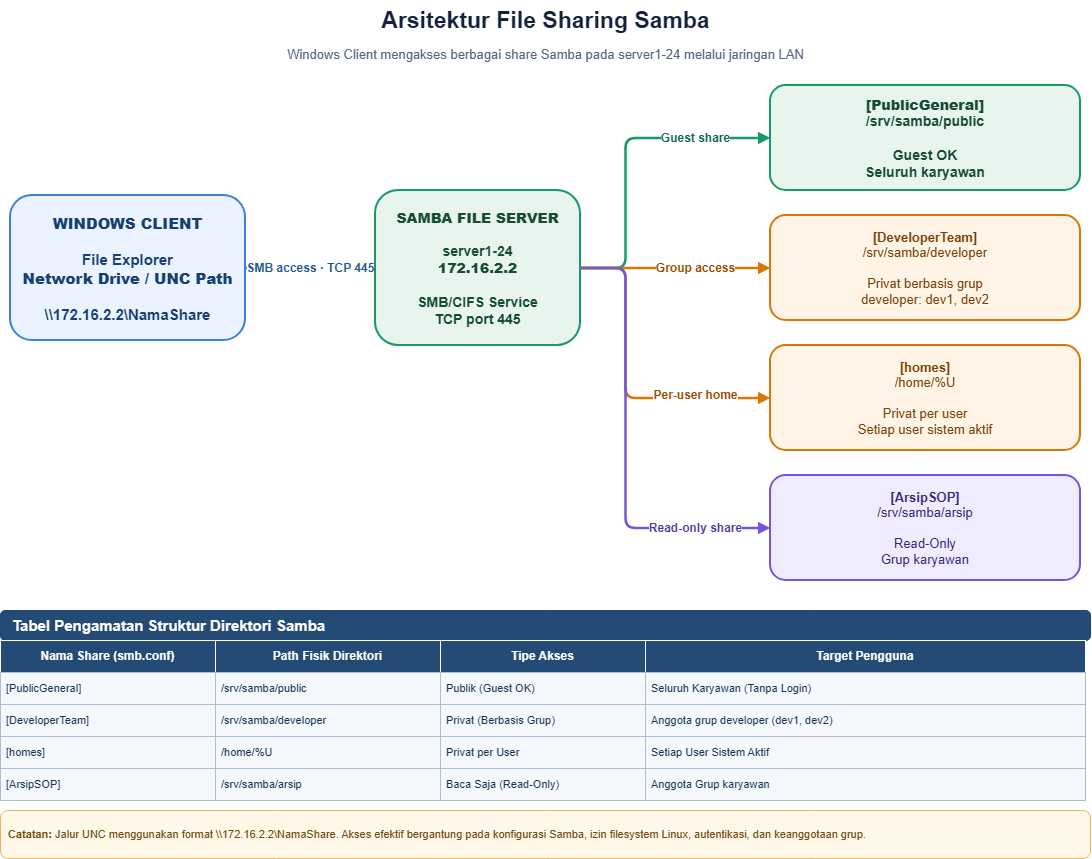

The diagram above was exported from draw.io. Its source (the exported page's mxGraphModel, read from the mxfile embedded in the PNG):
<mxGraphModel dx="1122" dy="625" grid="1" gridSize="10" guides="1" tooltips="1" connect="1" arrows="1" fold="1" page="1" pageScale="1" pageWidth="1169" pageHeight="900" math="0" shadow="0">
  <root>
    <mxCell id="0" />
    <mxCell id="1" parent="0" />
    <mxCell id="title" parent="1" style="text;html=1;align=center;verticalAlign=middle;fontSize=23;fontStyle=1;fontColor=#14213D;" value="Arsitektur File Sharing Samba" vertex="1">
      <mxGeometry height="40" width="1090" x="35" y="15" as="geometry" />
    </mxCell>
    <mxCell id="sub" parent="1" style="text;html=1;align=center;verticalAlign=middle;fontSize=13;fontColor=#526581;" value="Windows Client mengakses berbagai share Samba pada server1-24 melalui jaringan LAN" vertex="1">
      <mxGeometry height="28" width="1090" x="35" y="55" as="geometry" />
    </mxCell>
    <mxCell id="client" parent="1" style="rounded=1;whiteSpace=wrap;html=1;fillColor=#EAF3FF;strokeColor=#3984D6;strokeWidth=2;fontColor=#173F70;fontSize=15;fontStyle=1;align=center;verticalAlign=middle;spacing=10;" value="&lt;b&gt;WINDOWS CLIENT&lt;/b&gt;&lt;br&gt;&lt;br&gt;File Explorer&lt;br&gt;&lt;b&gt;Network Drive / UNC Path&lt;/b&gt;&lt;br&gt;&lt;br&gt;\\172.16.2.2\NamaShare" vertex="1">
      <mxGeometry height="145" width="235" x="45" y="210" as="geometry" />
    </mxCell>
    <mxCell id="server" parent="1" style="rounded=1;whiteSpace=wrap;html=1;fillColor=#E8F5EE;strokeColor=#169B62;strokeWidth=2;fontColor=#164B36;fontSize=14;fontStyle=1;align=center;verticalAlign=middle;spacing=9;" value="&lt;b&gt;SAMBA FILE SERVER&lt;/b&gt;&lt;br&gt;&lt;br&gt;server1-24&lt;br&gt;&lt;b&gt;172.16.2.2&lt;/b&gt;&lt;br&gt;&lt;br&gt;SMB/CIFS Service&lt;br&gt;TCP port 445" vertex="1">
      <mxGeometry height="155" width="205" x="410" y="205" as="geometry" />
    </mxCell>
    <mxCell id="pub" parent="1" style="rounded=1;whiteSpace=wrap;html=1;fillColor=#E8F5EE;strokeColor=#169B62;strokeWidth=2;fontColor=#164B36;fontSize=14;fontStyle=1;align=center;verticalAlign=middle;spacing=9;" value="&lt;b&gt;[PublicGeneral]&lt;/b&gt;&lt;br&gt;/srv/samba/public&lt;br&gt;&lt;br&gt;Guest OK&lt;br&gt;Seluruh karyawan" vertex="1">
      <mxGeometry height="105" width="310" x="805" y="100" as="geometry" />
    </mxCell>
    <mxCell id="dev" parent="1" style="rounded=1;whiteSpace=wrap;html=1;fillColor=#FFF4E5;strokeColor=#D97706;strokeWidth=2;fontColor=#79420B;fontSize=13;align=center;verticalAlign=middle;spacing=8;" value="&lt;b&gt;[DeveloperTeam]&lt;/b&gt;&lt;br&gt;/srv/samba/developer&lt;br&gt;&lt;br&gt;Privat berbasis grup&lt;br&gt;developer: dev1, dev2" vertex="1">
      <mxGeometry height="105" width="310" x="805" y="230" as="geometry" />
    </mxCell>
    <mxCell id="homes" parent="1" style="rounded=1;whiteSpace=wrap;html=1;fillColor=#FFF4E5;strokeColor=#D97706;strokeWidth=2;fontColor=#79420B;fontSize=13;align=center;verticalAlign=middle;spacing=8;" value="&lt;b&gt;[homes]&lt;/b&gt;&lt;br&gt;/home/%U&lt;br&gt;&lt;br&gt;Privat per user&lt;br&gt;Setiap user sistem aktif" vertex="1">
      <mxGeometry height="105" width="310" x="805" y="360" as="geometry" />
    </mxCell>
    <mxCell id="arsip" parent="1" style="rounded=1;whiteSpace=wrap;html=1;fillColor=#F0ECFF;strokeColor=#7656D6;strokeWidth=2;fontColor=#382477;fontSize=13;align=center;verticalAlign=middle;spacing=8;" value="&lt;b&gt;[ArsipSOP]&lt;/b&gt;&lt;br&gt;/srv/samba/arsip&lt;br&gt;&lt;br&gt;Read-Only&lt;br&gt;Grup karyawan" vertex="1">
      <mxGeometry height="105" width="310" x="805" y="490" as="geometry" />
    </mxCell>
    <mxCell id="e0" edge="1" parent="1" source="client" style="edgeStyle=orthogonalEdgeStyle;rounded=1;html=1;strokeColor=#3984D6;strokeWidth=2.5;endArrow=block;endFill=1;fontSize=12;fontStyle=1;fontColor=#245A91;labelBackgroundColor=#FFFFFF;" target="server" value="SMB access · TCP 445">
      <mxGeometry relative="1" as="geometry" />
    </mxCell>
    <mxCell id="e1" edge="1" parent="1" source="server" style="edgeStyle=orthogonalEdgeStyle;rounded=1;html=1;strokeColor=#169B62;strokeWidth=2.5;endArrow=block;endFill=1;fontSize=12;fontStyle=1;fontColor=#146B45;labelBackgroundColor=#FFFFFF;" target="pub" value="Guest share">
      <mxGeometry relative="1" x="0.5312" as="geometry">
        <mxPoint as="offset" />
        <Array as="points">
          <mxPoint x="660" y="282.5" />
          <mxPoint x="660" y="152.5" />
        </Array>
      </mxGeometry>
    </mxCell>
    <mxCell id="e2" edge="1" parent="1" source="server" style="edgeStyle=orthogonalEdgeStyle;rounded=1;html=1;strokeColor=#D97706;strokeWidth=2.5;endArrow=block;endFill=1;fontSize=12;fontStyle=1;fontColor=#9A4D00;labelBackgroundColor=#FFFFFF;" target="dev" value="Group access">
      <mxGeometry relative="1" x="0.2105" as="geometry">
        <mxPoint as="offset" />
      </mxGeometry>
    </mxCell>
    <mxCell id="e3" edge="1" parent="1" source="server" style="edgeStyle=orthogonalEdgeStyle;rounded=1;html=1;strokeColor=#D97706;strokeWidth=2.5;endArrow=block;endFill=1;fontSize=12;fontStyle=1;fontColor=#9A4D00;labelBackgroundColor=#FFFFFF;entryX=0;entryY=0.5;entryDx=0;entryDy=0;exitX=1;exitY=0.5;exitDx=0;exitDy=0;" target="homes" value="Per-user home">
      <mxGeometry relative="1" x="0.5313" y="2" as="geometry">
        <mxPoint y="-1" as="offset" />
        <Array as="points">
          <mxPoint x="660" y="282.5" />
          <mxPoint x="660" y="412.5" />
        </Array>
        <mxPoint x="530" y="400" as="sourcePoint" />
        <mxPoint x="720" y="530" as="targetPoint" />
      </mxGeometry>
    </mxCell>
    <mxCell id="e4" edge="1" parent="1" source="server" style="edgeStyle=orthogonalEdgeStyle;rounded=1;html=1;strokeColor=#7656D6;strokeWidth=2.5;endArrow=block;endFill=1;fontSize=12;fontStyle=1;fontColor=#5537A3;labelBackgroundColor=#FFFFFF;exitX=1;exitY=0.5;exitDx=0;exitDy=0;entryX=0;entryY=0.5;entryDx=0;entryDy=0;" target="arsip" value="Read-only share">
      <mxGeometry relative="1" x="0.6667" as="geometry">
        <mxPoint as="offset" />
        <Array as="points">
          <mxPoint x="660" y="282.5" />
          <mxPoint x="660" y="542.5" />
        </Array>
        <mxPoint x="475" y="395" as="sourcePoint" />
        <mxPoint x="610" y="460" as="targetPoint" />
      </mxGeometry>
    </mxCell>
    <mxCell id="tt" parent="1" style="rounded=1;whiteSpace=wrap;html=1;fillColor=#244B75;strokeColor=#244B75;fontColor=#FFFFFF;fontStyle=1;fontSize=15;align=left;verticalAlign=middle;spacingLeft=10;" value="Tabel Pengamatan Struktur Direktori Samba" vertex="1">
      <mxGeometry height="30" width="1090" x="35" y="625" as="geometry" />
    </mxCell>
    <mxCell id="h0" parent="1" style="rounded=0;whiteSpace=wrap;html=1;fillColor=#244B75;strokeColor=#FFFFFF;fontColor=#FFFFFF;fontStyle=1;fontSize=12;align=center;verticalAlign=middle;" value="Nama Share (smb.conf)" vertex="1">
      <mxGeometry height="32" width="215" x="35" y="655" as="geometry" />
    </mxCell>
    <mxCell id="h1" parent="1" style="rounded=0;whiteSpace=wrap;html=1;fillColor=#244B75;strokeColor=#FFFFFF;fontColor=#FFFFFF;fontStyle=1;fontSize=12;align=center;verticalAlign=middle;" value="Path Fisik Direktori" vertex="1">
      <mxGeometry height="32" width="225" x="250" y="655" as="geometry" />
    </mxCell>
    <mxCell id="h2" parent="1" style="rounded=0;whiteSpace=wrap;html=1;fillColor=#244B75;strokeColor=#FFFFFF;fontColor=#FFFFFF;fontStyle=1;fontSize=12;align=center;verticalAlign=middle;" value="Tipe Akses" vertex="1">
      <mxGeometry height="32" width="205" x="475" y="655" as="geometry" />
    </mxCell>
    <mxCell id="h3" parent="1" style="rounded=0;whiteSpace=wrap;html=1;fillColor=#244B75;strokeColor=#FFFFFF;fontColor=#FFFFFF;fontStyle=1;fontSize=12;align=center;verticalAlign=middle;" value="Target Pengguna" vertex="1">
      <mxGeometry height="32" width="440" x="680" y="655" as="geometry" />
    </mxCell>
    <mxCell id="r0c0" parent="1" style="rounded=0;whiteSpace=wrap;html=1;fillColor=#F5F8FC;strokeColor=#A9BED6;fontColor=#183153;fontSize=11;align=left;verticalAlign=middle;spacing=6;" value="[PublicGeneral]" vertex="1">
      <mxGeometry height="32" width="215" x="35" y="687" as="geometry" />
    </mxCell>
    <mxCell id="r0c1" parent="1" style="rounded=0;whiteSpace=wrap;html=1;fillColor=#F5F8FC;strokeColor=#A9BED6;fontColor=#183153;fontSize=11;align=left;verticalAlign=middle;spacing=6;" value="/srv/samba/public" vertex="1">
      <mxGeometry height="32" width="225" x="250" y="687" as="geometry" />
    </mxCell>
    <mxCell id="r0c2" parent="1" style="rounded=0;whiteSpace=wrap;html=1;fillColor=#F5F8FC;strokeColor=#A9BED6;fontColor=#183153;fontSize=11;align=left;verticalAlign=middle;spacing=6;" value="Publik (Guest OK)" vertex="1">
      <mxGeometry height="32" width="205" x="475" y="687" as="geometry" />
    </mxCell>
    <mxCell id="r0c3" parent="1" style="rounded=0;whiteSpace=wrap;html=1;fillColor=#F5F8FC;strokeColor=#A9BED6;fontColor=#183153;fontSize=11;align=left;verticalAlign=middle;spacing=6;" value="Seluruh Karyawan (Tanpa Login)" vertex="1">
      <mxGeometry height="32" width="440" x="680" y="687" as="geometry" />
    </mxCell>
    <mxCell id="r1c0" parent="1" style="rounded=0;whiteSpace=wrap;html=1;fillColor=#F5F8FC;strokeColor=#A9BED6;fontColor=#183153;fontSize=11;align=left;verticalAlign=middle;spacing=6;" value="[DeveloperTeam]" vertex="1">
      <mxGeometry height="32" width="215" x="35" y="719" as="geometry" />
    </mxCell>
    <mxCell id="r1c1" parent="1" style="rounded=0;whiteSpace=wrap;html=1;fillColor=#F5F8FC;strokeColor=#A9BED6;fontColor=#183153;fontSize=11;align=left;verticalAlign=middle;spacing=6;" value="/srv/samba/developer" vertex="1">
      <mxGeometry height="32" width="225" x="250" y="719" as="geometry" />
    </mxCell>
    <mxCell id="r1c2" parent="1" style="rounded=0;whiteSpace=wrap;html=1;fillColor=#F5F8FC;strokeColor=#A9BED6;fontColor=#183153;fontSize=11;align=left;verticalAlign=middle;spacing=6;" value="Privat (Berbasis Grup)" vertex="1">
      <mxGeometry height="32" width="205" x="475" y="719" as="geometry" />
    </mxCell>
    <mxCell id="r1c3" parent="1" style="rounded=0;whiteSpace=wrap;html=1;fillColor=#F5F8FC;strokeColor=#A9BED6;fontColor=#183153;fontSize=11;align=left;verticalAlign=middle;spacing=6;" value="Anggota grup developer (dev1, dev2)" vertex="1">
      <mxGeometry height="32" width="440" x="680" y="719" as="geometry" />
    </mxCell>
    <mxCell id="r2c0" parent="1" style="rounded=0;whiteSpace=wrap;html=1;fillColor=#F5F8FC;strokeColor=#A9BED6;fontColor=#183153;fontSize=11;align=left;verticalAlign=middle;spacing=6;" value="[homes]" vertex="1">
      <mxGeometry height="32" width="215" x="35" y="751" as="geometry" />
    </mxCell>
    <mxCell id="r2c1" parent="1" style="rounded=0;whiteSpace=wrap;html=1;fillColor=#F5F8FC;strokeColor=#A9BED6;fontColor=#183153;fontSize=11;align=left;verticalAlign=middle;spacing=6;" value="/home/%U" vertex="1">
      <mxGeometry height="32" width="225" x="250" y="751" as="geometry" />
    </mxCell>
    <mxCell id="r2c2" parent="1" style="rounded=0;whiteSpace=wrap;html=1;fillColor=#F5F8FC;strokeColor=#A9BED6;fontColor=#183153;fontSize=11;align=left;verticalAlign=middle;spacing=6;" value="Privat per User" vertex="1">
      <mxGeometry height="32" width="205" x="475" y="751" as="geometry" />
    </mxCell>
    <mxCell id="r2c3" parent="1" style="rounded=0;whiteSpace=wrap;html=1;fillColor=#F5F8FC;strokeColor=#A9BED6;fontColor=#183153;fontSize=11;align=left;verticalAlign=middle;spacing=6;" value="Setiap User Sistem Aktif" vertex="1">
      <mxGeometry height="32" width="440" x="680" y="751" as="geometry" />
    </mxCell>
    <mxCell id="r3c0" parent="1" style="rounded=0;whiteSpace=wrap;html=1;fillColor=#F5F8FC;strokeColor=#A9BED6;fontColor=#183153;fontSize=11;align=left;verticalAlign=middle;spacing=6;" value="[ArsipSOP]" vertex="1">
      <mxGeometry height="32" width="215" x="35" y="783" as="geometry" />
    </mxCell>
    <mxCell id="r3c1" parent="1" style="rounded=0;whiteSpace=wrap;html=1;fillColor=#F5F8FC;strokeColor=#A9BED6;fontColor=#183153;fontSize=11;align=left;verticalAlign=middle;spacing=6;" value="/srv/samba/arsip" vertex="1">
      <mxGeometry height="32" width="225" x="250" y="783" as="geometry" />
    </mxCell>
    <mxCell id="r3c2" parent="1" style="rounded=0;whiteSpace=wrap;html=1;fillColor=#F5F8FC;strokeColor=#A9BED6;fontColor=#183153;fontSize=11;align=left;verticalAlign=middle;spacing=6;" value="Baca Saja (Read-Only)" vertex="1">
      <mxGeometry height="32" width="205" x="475" y="783" as="geometry" />
    </mxCell>
    <mxCell id="r3c3" parent="1" style="rounded=0;whiteSpace=wrap;html=1;fillColor=#F5F8FC;strokeColor=#A9BED6;fontColor=#183153;fontSize=11;align=left;verticalAlign=middle;spacing=6;" value="Anggota Grup karyawan" vertex="1">
      <mxGeometry height="32" width="440" x="680" y="783" as="geometry" />
    </mxCell>
    <mxCell id="note" parent="1" style="rounded=1;whiteSpace=wrap;html=1;fillColor=#FFF8E8;strokeColor=#E7B65C;fontColor=#704B13;fontSize=11;align=left;verticalAlign=middle;spacing=8;" value="&lt;b&gt;Catatan:&lt;/b&gt; Jalur UNC menggunakan format \\172.16.2.2\NamaShare. Akses efektif bergantung pada konfigurasi Samba, izin filesystem Linux, autentikasi, dan keanggotaan grup." vertex="1">
      <mxGeometry height="48" width="1090" x="35" y="825" as="geometry" />
    </mxCell>
  </root>
</mxGraphModel>